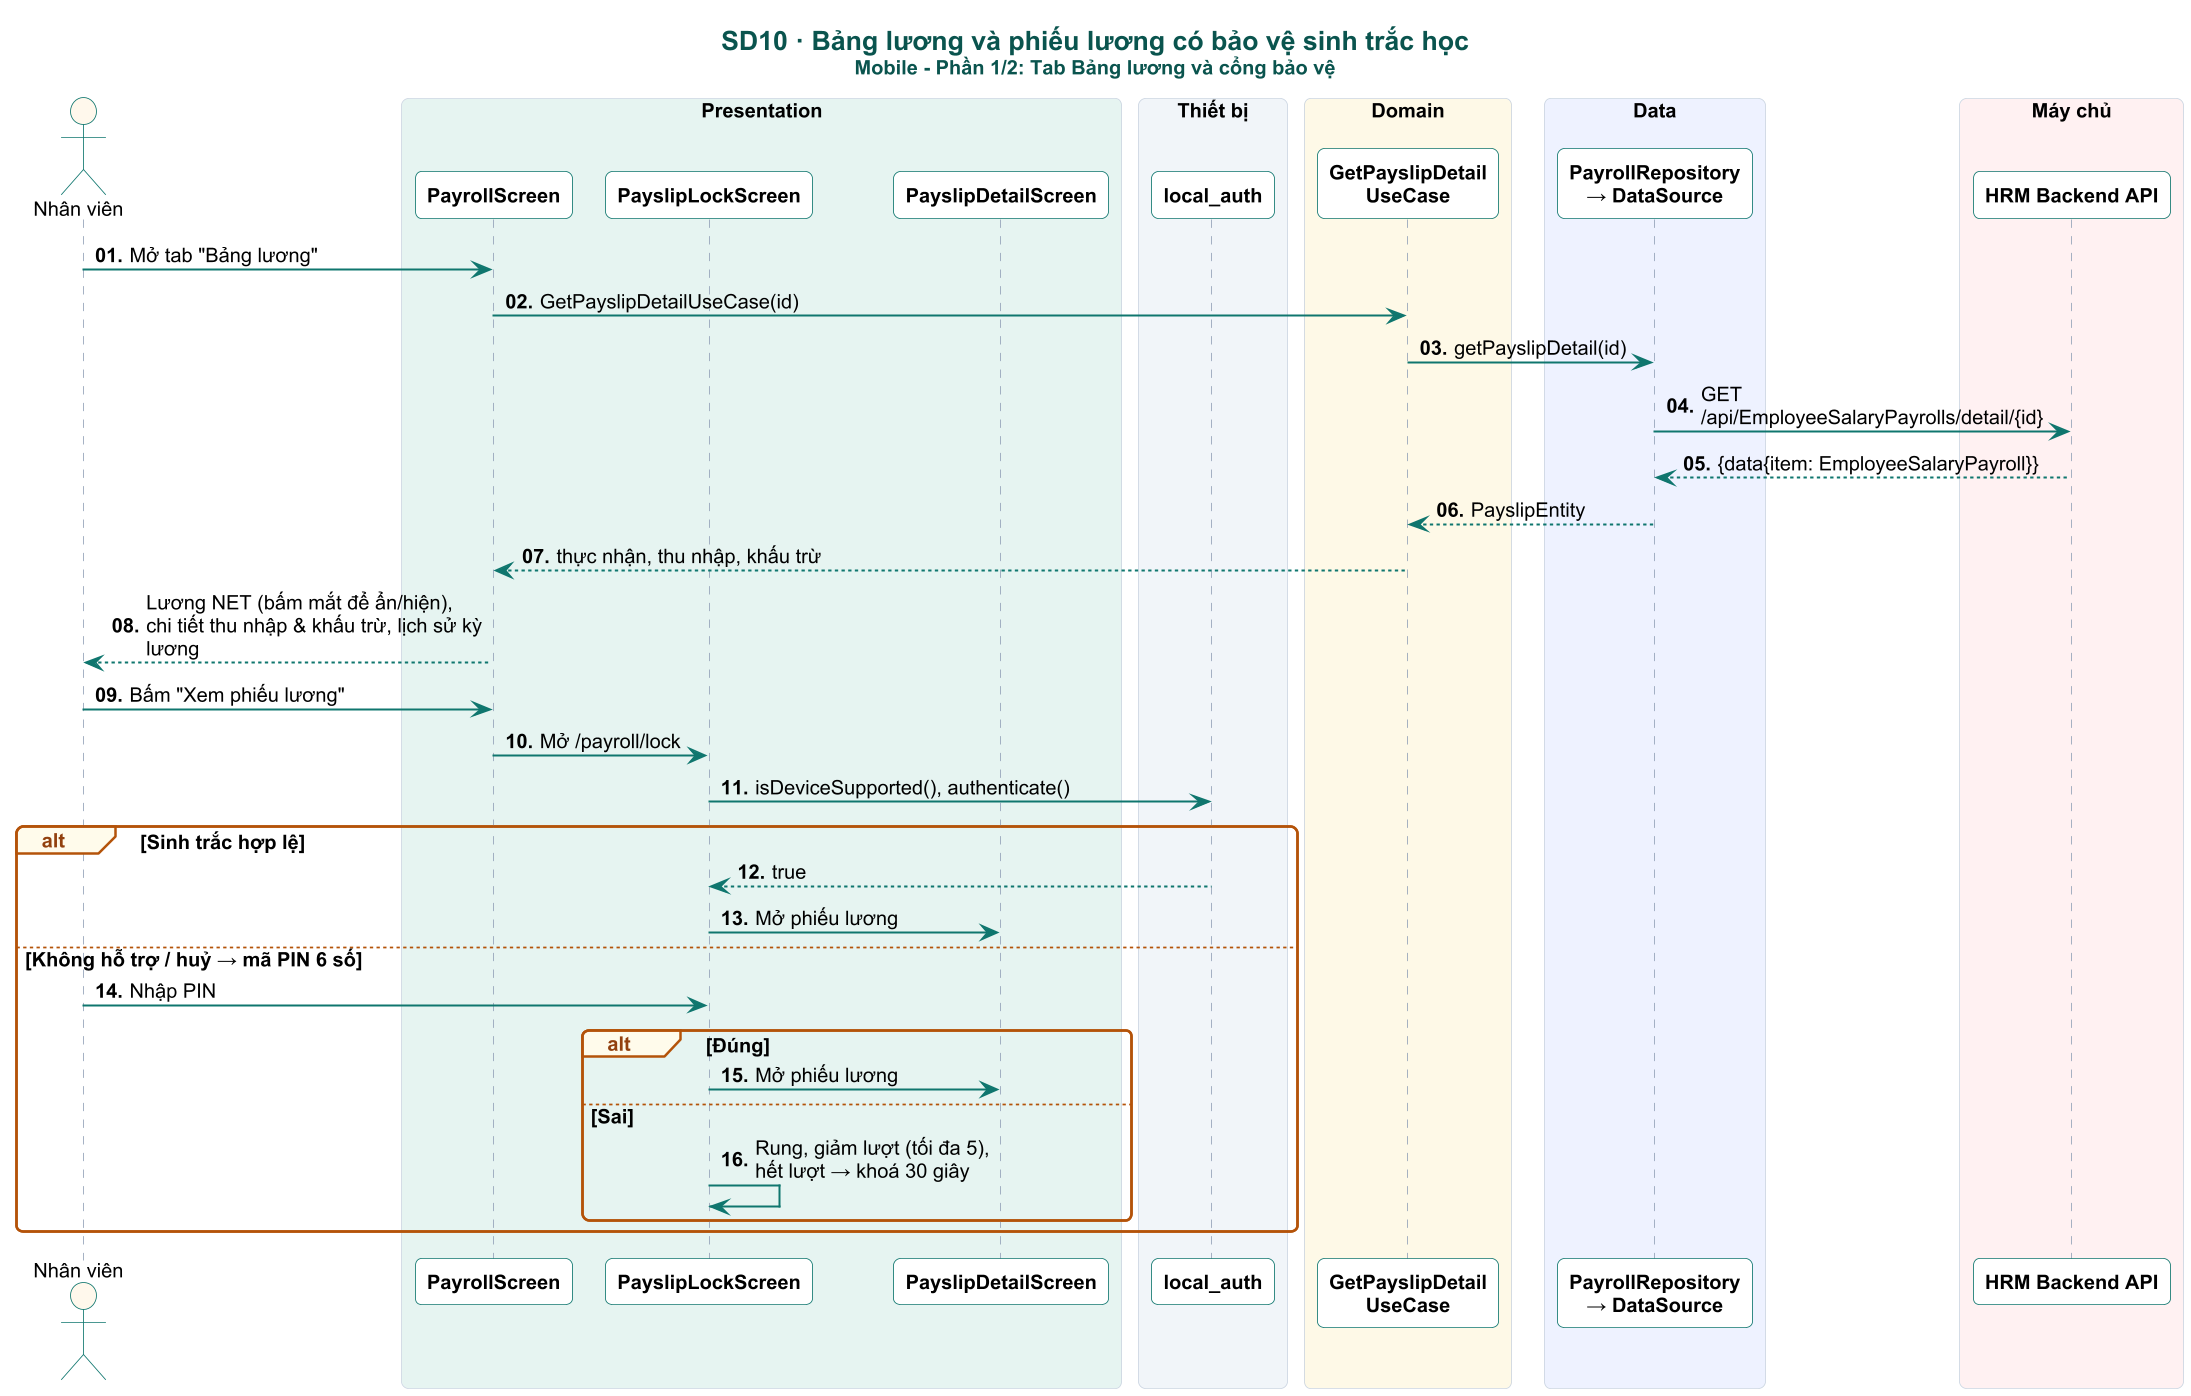

The diagram above was rendered by PlantUML. Its source (embedded in the PNG):
@startuml

skinparam dpi 160
skinparam defaultFontName Arial
skinparam defaultFontSize 12
skinparam shadowing false
skinparam roundCorner 8
skinparam maxMessageSize 230
skinparam sequenceMessageAlign left
skinparam responseMessageBelowArrow true
skinparam ParticipantPadding 4
skinparam BoxPadding 4
skinparam titleFontSize 16
skinparam titleFontStyle bold
skinparam titleFontColor #0A544E
skinparam sequence {
  ArrowColor #0F766E
  ArrowThickness 1.2
  LifeLineBorderColor #94A3B8
  LifeLineBackgroundColor #CCFBF1
  ParticipantBorderColor #0F766E
  ParticipantBackgroundColor #FFFFFF
  ParticipantFontStyle bold
  ActorBorderColor #0F766E
  ActorBackgroundColor #FFF8EC
  BoxBorderColor #CBD5E1
  GroupBorderColor #B45309
  GroupBackgroundColor #FFFBEB
  GroupHeaderFontColor #92400E
  DividerBackgroundColor #F0FDFA
  DividerBorderColor #0F766E
  ReferenceBackgroundColor #F8FAFC
}
skinparam note {
  BackgroundColor #FFF8EC
  BorderColor #F59E0B
  FontSize 11
}

autonumber "<b>00."
title SD10 · Bảng lương và phiếu lương có bảo vệ sinh trắc học\n<size:12>Mobile - Phần 1/2: Tab Bảng lương và cổng bảo vệ</size>
actor "Nhân viên" as U
box "Presentation" #E6F4F1
participant "PayrollScreen" as P
participant "PayslipLockScreen" as L
participant "PayslipDetailScreen" as D
end box
box "Thiết bị" #F1F5F9
participant "local_auth" as BIO
end box
box "Domain" #FEF9E7
participant "GetPayslipDetail\nUseCase" as UC
end box
box "Data" #EEF2FF
participant "PayrollRepository\n→ DataSource" as REPO
end box

box "Máy chủ" #FFF1F2
participant "HRM Backend API" as API
end box


hide unlinked

U -> P : Mở tab "Bảng lương"
P -> UC : GetPayslipDetailUseCase(id)
UC -> REPO : getPayslipDetail(id)
REPO -> API : GET /api/EmployeeSalaryPayrolls/detail/{id}
API --> REPO : {data{item: EmployeeSalaryPayroll}}
REPO --> UC : PayslipEntity
UC --> P : thực nhận, thu nhập, khấu trừ
P --> U : Lương NET (bấm mắt để ẩn/hiện),\nchi tiết thu nhập & khấu trừ, lịch sử kỳ lương
U -> P : Bấm "Xem phiếu lương"
P -> L : Mở /payroll/lock
L -> BIO : isDeviceSupported(), authenticate()
alt Sinh trắc hợp lệ
  BIO --> L : true
  L -> D : Mở phiếu lương
else Không hỗ trợ / huỷ → mã PIN 6 số
  U -> L : Nhập PIN
  alt Đúng
    L -> D : Mở phiếu lương
  else Sai
    L -> L : Rung, giảm lượt (tối đa 5),\nhết lượt → khoá 30 giây
  end
end
@enduml